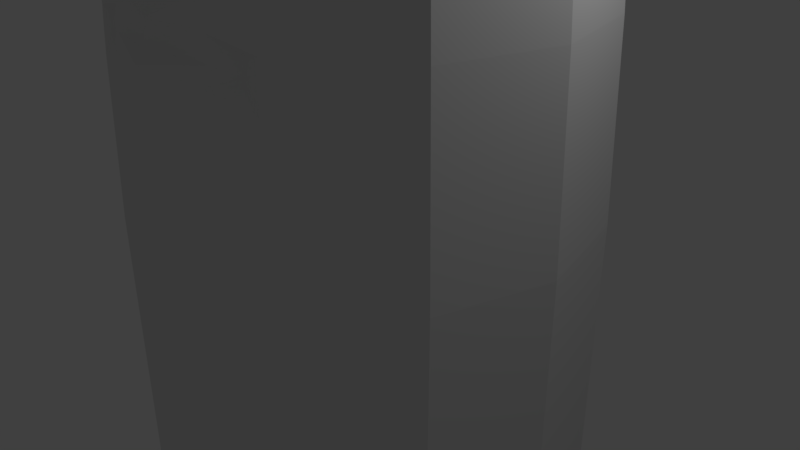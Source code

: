 # Source: Pickup3.blend  (saved by Blender 2.78.0; exported with 4.5.12 LTS)
import bpy
from mathutils import Matrix  # noqa: F401  (used for matrix-valued properties, if any)

bpy.ops.wm.read_factory_settings(use_empty=True)
scene = bpy.context.scene
scene.name = 'Scene'

# ---- collections
col_collection_1 = bpy.data.collections.new('Collection 1'); scene.collection.children.link(col_collection_1)

# ---- world
world_world = bpy.data.worlds.new('World'); scene.world = world_world
world_world.color = (0.05088, 0.05088, 0.05088)
world_world.use_sun_shadow = False
world_world.sun_shadow_jitter_overblur = 0.0
world_world.cycles.sampling_method = 'MANUAL'

# ---- cameras
cam_camera = bpy.data.cameras.new('Camera')
cam_camera.clip_end = 100.0
cam_camera.lens = 35.0
cam_camera.sensor_width = 32.0
cam_camera.sensor_height = 18.0
cam_camera.ortho_scale = 7.314
cam_camera.dof.focus_distance = 0.0
cam_camera.dof.aperture_fstop = 128.0

# ---- lights
light_lamp = bpy.data.lights.new('Lamp', 'POINT')
light_lamp.transmission_factor = 0.0
light_lamp.cutoff_distance = 30.0
light_lamp.energy = 100.0
light_lamp.shadow_buffer_clip_start = 1.001
light_lamp.shadow_soft_size = 0.1
light_lamp.shadow_maximum_resolution = 0.006
light_lamp.use_absolute_resolution = True

# ---- meshes
me_cylinder = bpy.data.meshes.new('Cylinder')
me_cylinder.from_pydata([(0.0, 0.9229, 0.2637), (0.0, -0.9229, 0.2637), (0.0, -0.8684, 3.359), (0.468, -0.7993, 0.2637), (0.3759, -0.741, 3.302), (0.8058, -0.4615, 0.2637), (0.6511, -0.4437, 3.14), (0.9295, -4.413e-07, 0.2637), (0.7878, -3.958e-07, 2.935), (0.8058, 0.4614, 0.2637), (0.468, 0.7993, 0.2637), (0.0, 0.9039, 1.04), (0.0, 0.8519, 1.888), (0.09759, -0.8352, 3.134), (0.0, -0.9039, 0.97), (0.3651, -0.7378, 1.888), (0.4519, -0.7828, 0.8879), (0.7378, -0.426, 1.888), (0.7828, -0.4519, 1.04), (0.8519, -4.167e-07, 1.888), (0.9039, -4.336e-07, 1.04), (0.7378, 0.426, 1.888), (0.7828, 0.4519, 1.04), (0.426, 0.7378, 1.888), (0.4519, 0.7828, 1.04), (0.0, 0.8823, 1.393), (0.0, -0.8823, 1.393), (0.4411, -0.7641, 1.393), (0.7641, -0.4411, 1.393), (0.8823, -4.265e-07, 1.393), (0.7641, 0.4411, 1.393), (0.4411, 0.7641, 1.393), (0.0, 0.8409, 2.068), (0.0, -0.8851, 3.143), (0.1794, -0.7282, 2.068), (0.7282, -0.4205, 2.068), (0.8409, -4.131e-07, 2.068), (0.7282, 0.4205, 2.068), (0.4205, 0.7282, 2.068), (0.0, 0.7878, 2.935), (0.1835, -0.6822, 2.935), (0.6864, -0.3963, 2.856), (0.6822, 0.3939, 2.935), (0.3939, 0.6822, 2.935), (0.0, -0.9258, 2.068), (0.0, -1.043, 1.91), (0.0, -1.069, 1.711), (0.1001, -0.8666, 2.068), (0.2154, -0.9425, 1.91), (0.2308, -0.9656, 1.656), (0.4461, -0.7727, 1.059), (0.0, -0.8936, 1.207), (0.2318, -0.8308, 1.194), (0.2425, -0.8389, 0.9381), (0.0, -0.857, 1.101), (0.0, -0.8606, 1.017), (0.371, -0.7708, 1.048), (0.3741, -0.7743, 0.9883), (0.262, -0.8175, 1.006), (0.2562, -0.8146, 1.096), (0.07017, -0.9968, 1.623), (0.09506, -0.9001, 1.468), (0.2944, -0.8417, 1.461), (0.2124, -0.9424, 1.601), (0.1219, -0.9157, 1.589), (0.1312, -0.8794, 1.531), (0.2059, -0.8576, 1.528), (0.1752, -0.8953, 1.581), (0.0, 0.7733, 3.021), (0.0, -0.7555, 4.006), (0.3334, -0.6674, 3.867), (0.6372, -0.3857, 3.699), (0.7484, 0.06098, 3.447), (0.6372, 0.4171, 3.234), (0.3334, 0.6778, 3.078), (0.0, 0.9229, 0.2637), (0.0, -0.9229, 0.2637), (0.468, -0.7993, 0.2637), (0.8058, -0.4615, 0.2637), (0.9295, -4.413e-07, 0.2637), (0.8058, 0.4614, 0.2637), (0.468, 0.7993, 0.2637), (0.0, 0.9229, -1.325), (0.0, -0.9229, -1.325), (0.468, -0.7993, -1.325), (0.8058, -0.4615, -1.325), (0.9295, -4.413e-07, -1.325), (0.8058, 0.4614, -1.325), (0.468, 0.7993, -1.325)], [], [(40, 41, 6, 13), (41, 8, 6), (10, 0, 11, 24), (31, 25, 12, 23), (9, 10, 24, 22), (30, 31, 23, 21), (7, 9, 22, 20), (29, 30, 21, 19), (5, 7, 20, 18), (28, 29, 19, 17), (3, 5, 18, 16), (27, 28, 17, 15), (1, 3, 16, 53), (27, 15, 48, 49), (14, 53, 58, 55), (16, 18, 50), (18, 20, 29, 28), (20, 22, 30, 29), (22, 24, 31, 30), (24, 11, 25, 31), (23, 12, 32, 38), (21, 23, 38, 37), (19, 21, 37, 36), (17, 19, 36, 35), (15, 17, 35, 34), (34, 40, 13, 47), (38, 32, 39, 43), (37, 38, 43, 42), (36, 37, 42, 8), (35, 36, 8, 41), (34, 35, 41, 40), (46, 49, 48, 45), (45, 48, 47, 44), (44, 47, 13, 33), (15, 34, 47, 48), (27, 49, 63, 62), (33, 13, 4, 2), (13, 6, 4), (51, 52, 27, 26), (50, 18, 28, 27), (55, 58, 59, 54), (53, 16, 57, 58), (27, 52, 50), (53, 14, 1), (59, 58, 57, 56), (16, 50, 56, 57), (50, 52, 59, 56), (52, 51, 54, 59), (63, 60, 64, 67), (49, 46, 60, 63), (46, 26, 61, 60), (26, 27, 62, 61), (65, 66, 67, 64), (60, 61, 65, 64), (62, 63, 67, 66), (61, 62, 66, 65), (4, 6, 71, 70), (6, 8, 72, 71), (2, 4, 70, 69), (73, 72, 8, 42), (42, 43, 74, 73), (68, 74, 43, 39), (70, 71, 72, 73, 74, 68, 69), (10, 9, 80, 81), (81, 80, 87, 88), (3, 1, 76, 77), (9, 7, 79, 80), (5, 3, 77, 78), (7, 5, 78, 79), (0, 10, 81, 75), (83, 82, 88, 87, 86, 85, 84), (79, 78, 85, 86), (77, 76, 83, 84), (75, 81, 88, 82), (80, 79, 86, 87), (78, 77, 84, 85)])
me_cylinder.use_remesh_preserve_volume = False
me_cylinder.use_remesh_preserve_attributes = False
me_cylinder.use_mirror_vertex_groups = False
me_cylinder.update()

# ---- objects
ob_cylinder = bpy.data.objects.new('Cylinder', me_cylinder)
ob_lamp = bpy.data.objects.new('Lamp', light_lamp)
ob_camera = bpy.data.objects.new('Camera', cam_camera)

# ---- transforms, parenting, visibility, modifiers, constraints
ob_cylinder.location = (0.0, 0.0, 0.0)
ob_cylinder.scale = (3.146, 3.146, 3.146)
ob_cylinder.lineart.crease_threshold = 0.0
_m = ob_cylinder.modifiers.new('Mirror', 'MIRROR')
_m.use_clip = True
ob_lamp.location = (4.076, 1.005, 5.904)
ob_lamp.rotation_euler = (0.6503, 0.05522, 1.866)
ob_lamp.lock_rotations_4d = False
ob_lamp.empty_display_type = 'ARROWS'
ob_lamp.color = (0.0, 0.0, 0.0, 0.0)
ob_lamp.lineart.crease_threshold = 0.0
ob_camera.location = (7.481, -6.508, 5.344)
ob_camera.rotation_euler = (1.109, 0.0, 0.8149)
ob_camera.lock_rotations_4d = False
ob_camera.empty_display_type = 'ARROWS'
ob_camera.color = (0.0, 0.0, 0.0, 0.0)
ob_camera.display_type = 'WIRE'
ob_camera.lineart.crease_threshold = 0.0

# ---- collection membership
col_collection_1.objects.link(ob_cylinder)
col_collection_1.objects.link(ob_lamp)
col_collection_1.objects.link(ob_camera)

# ---- scene / render settings (as saved in the file)
scene.camera = ob_camera
scene.frame_start = 1; scene.frame_end = 250; scene.frame_set(1)
scene.render.engine = 'BLENDER_EEVEE_NEXT'
scene.render.resolution_percentage = 50
scene.render.dither_intensity = 0.0
scene.cycles.use_denoising = False
scene.cycles.samples = 128
scene.cycles.sampling_pattern = 'TABULATED_SOBOL'
scene.cycles.light_sampling_threshold = 0.0
scene.cycles.use_adaptive_sampling = False
scene.cycles.use_light_tree = False
scene.cycles.blur_glossy = 0.0
scene.cycles.sample_clamp_indirect = 0.0
scene.view_settings.view_transform = 'Standard'
bpy.context.view_layer.update()
